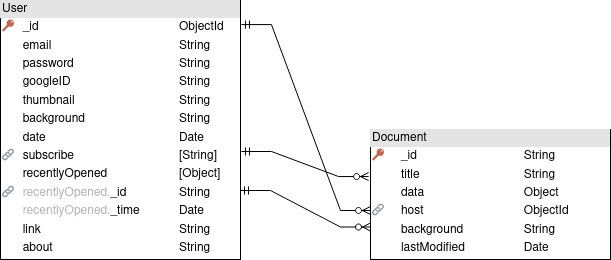

The diagram above was exported from draw.io. Its source (the exported page's mxGraphModel, read from the mxfile embedded in the PNG):
<mxGraphModel dx="1348" dy="764" grid="1" gridSize="10" guides="1" tooltips="1" connect="1" arrows="1" fold="1" page="1" pageScale="1" pageWidth="827" pageHeight="1169" math="0" shadow="0">
  <root>
    <mxCell id="0" />
    <mxCell id="1" parent="0" />
    <mxCell id="BxVJ0bz092Ca5nJmE0oO-3" value="&lt;div style=&quot;box-sizing: border-box ; width: 100% ; background: #e4e4e4 ; padding: 2px&quot;&gt;User&lt;br&gt;&lt;/div&gt;&lt;table style=&quot;width: 100% ; font-size: 1em&quot; cellspacing=&quot;0&quot; cellpadding=&quot;2&quot;&gt;&lt;tbody&gt;&lt;tr&gt;&lt;td&gt;🔑&lt;br&gt;&lt;/td&gt;&lt;td&gt;_id&lt;br&gt;&lt;/td&gt;&lt;td&gt;ObjectId&lt;br&gt;&lt;/td&gt;&lt;/tr&gt;&lt;tr&gt;&lt;td&gt;&lt;br&gt;&lt;/td&gt;&lt;td&gt;email&lt;br&gt;&lt;/td&gt;&lt;td&gt;String&lt;br&gt;&lt;/td&gt;&lt;/tr&gt;&lt;tr&gt;&lt;td&gt;&lt;br&gt;&lt;/td&gt;&lt;td&gt;password&lt;br&gt;&lt;/td&gt;&lt;td&gt;String&lt;br&gt;&lt;/td&gt;&lt;/tr&gt;&lt;tr&gt;&lt;td&gt;&lt;br&gt;&lt;/td&gt;&lt;td&gt;googleID&lt;br&gt;&lt;/td&gt;&lt;td&gt;String&lt;br&gt;&lt;/td&gt;&lt;/tr&gt;&lt;tr&gt;&lt;td&gt;&lt;br&gt;&lt;/td&gt;&lt;td&gt;thumbnail&lt;br&gt;&lt;/td&gt;&lt;td&gt;String&lt;br&gt;&lt;/td&gt;&lt;/tr&gt;&lt;tr&gt;&lt;td&gt;&lt;br&gt;&lt;/td&gt;&lt;td&gt;background&lt;br&gt;&lt;/td&gt;&lt;td&gt;String&lt;br&gt;&lt;/td&gt;&lt;/tr&gt;&lt;tr&gt;&lt;td&gt;&lt;br&gt;&lt;/td&gt;&lt;td&gt;date&lt;br&gt;&lt;/td&gt;&lt;td&gt;Date&lt;br&gt;&lt;/td&gt;&lt;/tr&gt;&lt;tr&gt;&lt;td&gt;🔗&lt;br&gt;&lt;/td&gt;&lt;td&gt;subscribe&lt;br&gt;&lt;/td&gt;&lt;td&gt;[String]&lt;br&gt;&lt;/td&gt;&lt;/tr&gt;&lt;tr&gt;&lt;td&gt;&lt;br&gt;&lt;/td&gt;&lt;td&gt;recentlyOpened&lt;br&gt;&lt;/td&gt;&lt;td&gt;[Object]&lt;br&gt;&lt;/td&gt;&lt;/tr&gt;&lt;tr&gt;&lt;td&gt;🔗&lt;br&gt;&lt;/td&gt;&lt;td&gt;&lt;font color=&quot;#B3B3B3&quot;&gt;recentlyOpened.&lt;/font&gt;_id&lt;br&gt;&lt;/td&gt;&lt;td&gt;String&lt;br&gt;&lt;/td&gt;&lt;/tr&gt;&lt;tr&gt;&lt;td&gt;&lt;br&gt;&lt;/td&gt;&lt;td&gt;&lt;font color=&quot;#B3B3B3&quot;&gt;recentlyOpened.&lt;/font&gt;_time&lt;/td&gt;&lt;td&gt;Date&lt;br&gt;&lt;/td&gt;&lt;/tr&gt;&lt;tr&gt;&lt;td&gt;&lt;br&gt;&lt;/td&gt;&lt;td&gt;link&lt;br&gt;&lt;/td&gt;&lt;td&gt;String&lt;br&gt;&lt;/td&gt;&lt;/tr&gt;&lt;tr&gt;&lt;td&gt;&lt;br&gt;&lt;/td&gt;&lt;td&gt;about&lt;br&gt;&lt;/td&gt;&lt;td&gt;String&lt;br&gt;&lt;/td&gt;&lt;/tr&gt;&lt;/tbody&gt;&lt;/table&gt;" style="verticalAlign=top;align=left;overflow=fill;html=1;" parent="1" vertex="1">
      <mxGeometry x="110" y="70" width="240" height="259" as="geometry" />
    </mxCell>
    <mxCell id="BxVJ0bz092Ca5nJmE0oO-5" value="&lt;div style=&quot;box-sizing: border-box ; width: 100% ; background: #e4e4e4 ; padding: 2px&quot;&gt;Document&lt;br&gt;&lt;/div&gt;&lt;table style=&quot;width: 100% ; font-size: 1em&quot; cellspacing=&quot;0&quot; cellpadding=&quot;2&quot;&gt;&lt;tbody&gt;&lt;tr&gt;&lt;td&gt;🔑&lt;br&gt;&lt;/td&gt;&lt;td&gt;_id&lt;br&gt;&lt;/td&gt;&lt;td&gt;String&lt;br&gt;&lt;/td&gt;&lt;/tr&gt;&lt;tr&gt;&lt;td&gt;&lt;br&gt;&lt;/td&gt;&lt;td&gt;title&lt;br&gt;&lt;/td&gt;&lt;td&gt;String&lt;br&gt;&lt;/td&gt;&lt;/tr&gt;&lt;tr&gt;&lt;td&gt;&lt;br&gt;&lt;/td&gt;&lt;td&gt;data&lt;br&gt;&lt;/td&gt;&lt;td&gt;Object&lt;br&gt;&lt;/td&gt;&lt;/tr&gt;&lt;tr&gt;&lt;td&gt;🔗&lt;br&gt;&lt;/td&gt;&lt;td&gt;host&lt;br&gt;&lt;/td&gt;&lt;td&gt;ObjectId&lt;br&gt;&lt;/td&gt;&lt;/tr&gt;&lt;tr&gt;&lt;td&gt;&lt;br&gt;&lt;/td&gt;&lt;td&gt;background&lt;br&gt;&lt;/td&gt;&lt;td&gt;String&lt;br&gt;&lt;/td&gt;&lt;/tr&gt;&lt;tr&gt;&lt;td&gt;&lt;br&gt;&lt;/td&gt;&lt;td&gt;lastModified&lt;br&gt;&lt;/td&gt;&lt;td&gt;Date&lt;br&gt;&lt;/td&gt;&lt;/tr&gt;&lt;/tbody&gt;&lt;/table&gt;" style="verticalAlign=top;align=left;overflow=fill;html=1;" parent="1" vertex="1">
      <mxGeometry x="480" y="199" width="240" height="130" as="geometry" />
    </mxCell>
    <mxCell id="SH-NLozg3rTzakBXxhDY-1" value="" style="edgeStyle=entityRelationEdgeStyle;fontSize=12;html=1;endArrow=ERzeroToMany;endFill=1;startArrow=ERmandOne;rounded=0;entryX=0;entryY=0.623;entryDx=0;entryDy=0;exitX=1.004;exitY=0.093;exitDx=0;exitDy=0;exitPerimeter=0;startFill=0;entryPerimeter=0;" parent="1" source="BxVJ0bz092Ca5nJmE0oO-3" target="BxVJ0bz092Ca5nJmE0oO-5" edge="1">
      <mxGeometry width="100" height="100" relative="1" as="geometry">
        <mxPoint x="360" y="440" as="sourcePoint" />
        <mxPoint x="460" y="340" as="targetPoint" />
      </mxGeometry>
    </mxCell>
    <mxCell id="SH-NLozg3rTzakBXxhDY-2" value="" style="edgeStyle=entityRelationEdgeStyle;fontSize=12;html=1;endArrow=ERzeroToMany;endFill=1;startArrow=ERmandOne;rounded=0;entryX=-0.008;entryY=0.362;entryDx=0;entryDy=0;exitX=1.004;exitY=0.583;exitDx=0;exitDy=0;startFill=0;entryPerimeter=0;exitPerimeter=0;" parent="1" source="BxVJ0bz092Ca5nJmE0oO-3" target="BxVJ0bz092Ca5nJmE0oO-5" edge="1">
      <mxGeometry width="100" height="100" relative="1" as="geometry">
        <mxPoint x="355.0400000000001" y="159.997" as="sourcePoint" />
        <mxPoint x="480.0000000000001" y="289.87000000000006" as="targetPoint" />
      </mxGeometry>
    </mxCell>
    <mxCell id="SH-NLozg3rTzakBXxhDY-3" value="" style="edgeStyle=entityRelationEdgeStyle;fontSize=12;html=1;endArrow=ERzeroToMany;endFill=1;startArrow=ERmandOne;rounded=0;entryX=0;entryY=0.75;entryDx=0;entryDy=0;exitX=1;exitY=0.5;exitDx=0;exitDy=0;startFill=0;" parent="1" target="BxVJ0bz092Ca5nJmE0oO-5" edge="1">
      <mxGeometry width="100" height="100" relative="1" as="geometry">
        <mxPoint x="350" y="260" as="sourcePoint" />
        <mxPoint x="480" y="350.3700000000001" as="targetPoint" />
      </mxGeometry>
    </mxCell>
  </root>
</mxGraphModel>